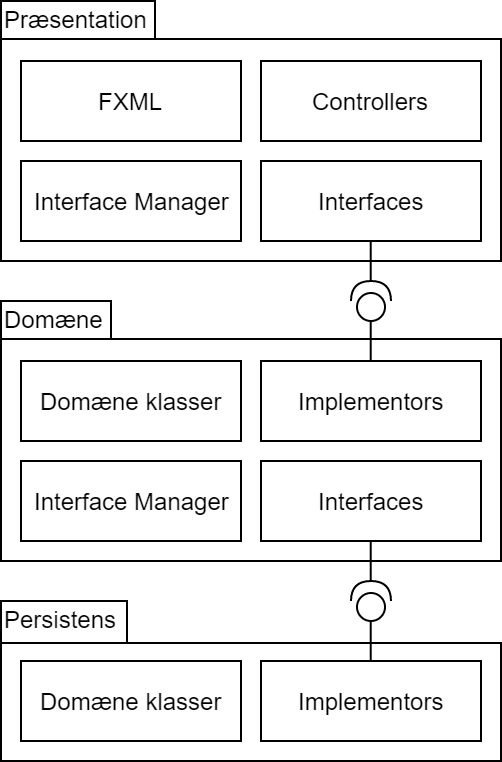

The diagram above was exported from draw.io. Its source (the exported page's mxGraphModel, read from the mxfile embedded in the PNG):
<mxGraphModel dx="742" dy="549" grid="1" gridSize="10" guides="1" tooltips="1" connect="1" arrows="1" fold="1" page="1" pageScale="1" pageWidth="850" pageHeight="1100" math="0" shadow="0">
  <root>
    <mxCell id="0" />
    <mxCell id="1" parent="0" />
    <mxCell id="k440Jo7V5pRX7jVAVgcq-1" value="" style="shape=folder;fontStyle=1;spacingTop=10;tabWidth=77;tabHeight=19;tabPosition=left;html=1;" vertex="1" parent="1">
      <mxGeometry width="250" height="130" as="geometry" />
    </mxCell>
    <mxCell id="k440Jo7V5pRX7jVAVgcq-2" value="Præsentation" style="text;html=1;resizable=0;points=[];autosize=1;align=left;verticalAlign=top;spacingTop=-4;" vertex="1" parent="1">
      <mxGeometry width="90" height="20" as="geometry" />
    </mxCell>
    <mxCell id="k440Jo7V5pRX7jVAVgcq-3" value="Interface Manager" style="html=1;" vertex="1" parent="1">
      <mxGeometry x="10" y="80" width="110" height="40" as="geometry" />
    </mxCell>
    <mxCell id="k440Jo7V5pRX7jVAVgcq-22" style="edgeStyle=orthogonalEdgeStyle;rounded=0;orthogonalLoop=1;jettySize=auto;html=1;exitX=0.5;exitY=1;exitDx=0;exitDy=0;entryX=1;entryY=0.5;entryDx=0;entryDy=0;entryPerimeter=0;endArrow=none;endFill=0;" edge="1" parent="1" source="k440Jo7V5pRX7jVAVgcq-4" target="k440Jo7V5pRX7jVAVgcq-21">
      <mxGeometry relative="1" as="geometry" />
    </mxCell>
    <mxCell id="k440Jo7V5pRX7jVAVgcq-4" value="Interfaces" style="html=1;" vertex="1" parent="1">
      <mxGeometry x="130" y="80" width="110" height="40" as="geometry" />
    </mxCell>
    <mxCell id="k440Jo7V5pRX7jVAVgcq-5" value="Controllers" style="html=1;" vertex="1" parent="1">
      <mxGeometry x="130" y="30" width="110" height="40" as="geometry" />
    </mxCell>
    <mxCell id="k440Jo7V5pRX7jVAVgcq-6" value="FXML" style="html=1;" vertex="1" parent="1">
      <mxGeometry x="10" y="30" width="110" height="40" as="geometry" />
    </mxCell>
    <mxCell id="k440Jo7V5pRX7jVAVgcq-7" value="" style="shape=folder;fontStyle=1;spacingTop=10;tabWidth=55;tabHeight=19;tabPosition=left;html=1;" vertex="1" parent="1">
      <mxGeometry y="150" width="250" height="130" as="geometry" />
    </mxCell>
    <mxCell id="k440Jo7V5pRX7jVAVgcq-8" value="Domæne" style="text;html=1;resizable=0;points=[];autosize=1;align=left;verticalAlign=top;spacingTop=-4;" vertex="1" parent="1">
      <mxGeometry y="150" width="60" height="20" as="geometry" />
    </mxCell>
    <mxCell id="k440Jo7V5pRX7jVAVgcq-9" value="Interface Manager" style="html=1;" vertex="1" parent="1">
      <mxGeometry x="10" y="230" width="110" height="40" as="geometry" />
    </mxCell>
    <mxCell id="k440Jo7V5pRX7jVAVgcq-25" style="edgeStyle=orthogonalEdgeStyle;rounded=0;orthogonalLoop=1;jettySize=auto;html=1;exitX=0.5;exitY=1;exitDx=0;exitDy=0;entryX=1;entryY=0.5;entryDx=0;entryDy=0;entryPerimeter=0;endArrow=none;endFill=0;" edge="1" parent="1" source="k440Jo7V5pRX7jVAVgcq-10" target="k440Jo7V5pRX7jVAVgcq-24">
      <mxGeometry relative="1" as="geometry" />
    </mxCell>
    <mxCell id="k440Jo7V5pRX7jVAVgcq-10" value="Interfaces" style="html=1;" vertex="1" parent="1">
      <mxGeometry x="130" y="230" width="110" height="40" as="geometry" />
    </mxCell>
    <mxCell id="k440Jo7V5pRX7jVAVgcq-11" value="Implementors" style="html=1;" vertex="1" parent="1">
      <mxGeometry x="130" y="180" width="110" height="40" as="geometry" />
    </mxCell>
    <mxCell id="k440Jo7V5pRX7jVAVgcq-12" value="Domæne klasser" style="html=1;" vertex="1" parent="1">
      <mxGeometry x="10" y="180" width="110" height="40" as="geometry" />
    </mxCell>
    <mxCell id="k440Jo7V5pRX7jVAVgcq-13" value="" style="shape=folder;fontStyle=1;spacingTop=10;tabWidth=63;tabHeight=21;tabPosition=left;html=1;" vertex="1" parent="1">
      <mxGeometry y="300" width="250" height="80" as="geometry" />
    </mxCell>
    <mxCell id="k440Jo7V5pRX7jVAVgcq-26" style="edgeStyle=orthogonalEdgeStyle;rounded=0;orthogonalLoop=1;jettySize=auto;html=1;exitX=0.5;exitY=0;exitDx=0;exitDy=0;entryX=0;entryY=0.5;entryDx=0;entryDy=0;entryPerimeter=0;endArrow=none;endFill=0;" edge="1" parent="1" source="k440Jo7V5pRX7jVAVgcq-14" target="k440Jo7V5pRX7jVAVgcq-24">
      <mxGeometry relative="1" as="geometry" />
    </mxCell>
    <mxCell id="k440Jo7V5pRX7jVAVgcq-14" value="Implementors" style="html=1;" vertex="1" parent="1">
      <mxGeometry x="130" y="330" width="110" height="40" as="geometry" />
    </mxCell>
    <mxCell id="k440Jo7V5pRX7jVAVgcq-15" value="Domæne klasser" style="html=1;" vertex="1" parent="1">
      <mxGeometry x="10" y="330" width="110" height="40" as="geometry" />
    </mxCell>
    <mxCell id="k440Jo7V5pRX7jVAVgcq-16" value="Persistens" style="text;html=1;resizable=0;points=[];autosize=1;align=left;verticalAlign=top;spacingTop=-4;" vertex="1" parent="1">
      <mxGeometry y="300" width="70" height="20" as="geometry" />
    </mxCell>
    <mxCell id="k440Jo7V5pRX7jVAVgcq-23" style="edgeStyle=orthogonalEdgeStyle;rounded=0;orthogonalLoop=1;jettySize=auto;html=1;exitX=0;exitY=0.5;exitDx=0;exitDy=0;exitPerimeter=0;entryX=0.5;entryY=0;entryDx=0;entryDy=0;endArrow=none;endFill=0;" edge="1" parent="1" source="k440Jo7V5pRX7jVAVgcq-21" target="k440Jo7V5pRX7jVAVgcq-11">
      <mxGeometry relative="1" as="geometry" />
    </mxCell>
    <mxCell id="k440Jo7V5pRX7jVAVgcq-21" value="" style="shape=providedRequiredInterface;html=1;verticalLabelPosition=bottom;rotation=-90;" vertex="1" parent="1">
      <mxGeometry x="175" y="140" width="20" height="20" as="geometry" />
    </mxCell>
    <mxCell id="k440Jo7V5pRX7jVAVgcq-24" value="" style="shape=providedRequiredInterface;html=1;verticalLabelPosition=bottom;rotation=-90;" vertex="1" parent="1">
      <mxGeometry x="175" y="290" width="20" height="20" as="geometry" />
    </mxCell>
  </root>
</mxGraphModel>